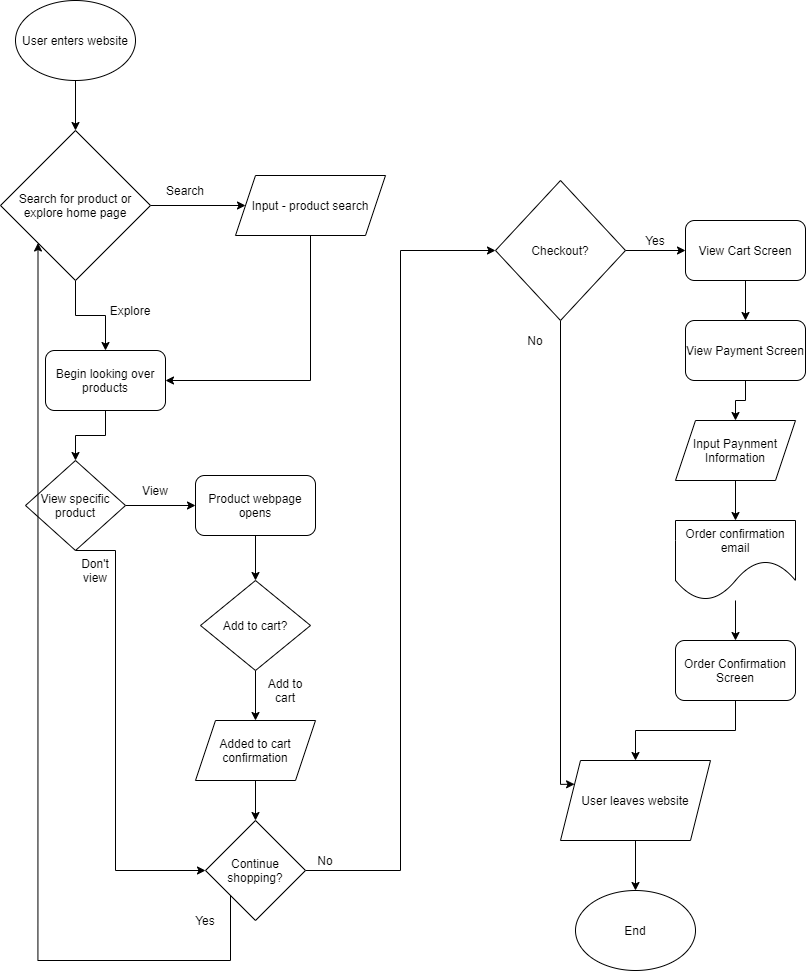

The diagram above was exported from draw.io. Its source (the exported page's mxGraphModel, read from the mxfile embedded in the PNG):
<mxGraphModel dx="713" dy="1129" grid="1" gridSize="10" guides="1" tooltips="1" connect="1" arrows="1" fold="1" page="1" pageScale="1" pageWidth="850" pageHeight="1100" math="0" shadow="0">
  <root>
    <mxCell id="0" />
    <mxCell id="1" parent="0" />
    <mxCell id="21" style="edgeStyle=orthogonalEdgeStyle;rounded=0;orthogonalLoop=1;jettySize=auto;html=1;exitX=0.5;exitY=1;exitDx=0;exitDy=0;" edge="1" parent="1" source="2" target="3">
      <mxGeometry relative="1" as="geometry" />
    </mxCell>
    <mxCell id="2" value="User enters website" style="ellipse;whiteSpace=wrap;html=1;" vertex="1" parent="1">
      <mxGeometry x="40" y="50" width="120" height="80" as="geometry" />
    </mxCell>
    <mxCell id="22" style="edgeStyle=orthogonalEdgeStyle;rounded=0;orthogonalLoop=1;jettySize=auto;html=1;exitX=1;exitY=0.5;exitDx=0;exitDy=0;entryX=0;entryY=0.5;entryDx=0;entryDy=0;" edge="1" parent="1" source="3" target="4">
      <mxGeometry relative="1" as="geometry" />
    </mxCell>
    <mxCell id="25" style="edgeStyle=orthogonalEdgeStyle;rounded=0;orthogonalLoop=1;jettySize=auto;html=1;exitX=0.5;exitY=1;exitDx=0;exitDy=0;entryX=0.5;entryY=0;entryDx=0;entryDy=0;" edge="1" parent="1" source="3" target="8">
      <mxGeometry relative="1" as="geometry" />
    </mxCell>
    <mxCell id="3" value="Search for product or explore home page" style="rhombus;whiteSpace=wrap;html=1;" vertex="1" parent="1">
      <mxGeometry x="25" y="180" width="150" height="150" as="geometry" />
    </mxCell>
    <mxCell id="27" style="edgeStyle=orthogonalEdgeStyle;rounded=0;orthogonalLoop=1;jettySize=auto;html=1;exitX=0.5;exitY=1;exitDx=0;exitDy=0;entryX=1;entryY=0.5;entryDx=0;entryDy=0;" edge="1" parent="1" source="4" target="8">
      <mxGeometry relative="1" as="geometry" />
    </mxCell>
    <mxCell id="4" value="Input - product search" style="shape=parallelogram;perimeter=parallelogramPerimeter;whiteSpace=wrap;html=1;fixedSize=1;" vertex="1" parent="1">
      <mxGeometry x="260" y="225" width="150" height="60" as="geometry" />
    </mxCell>
    <mxCell id="29" style="edgeStyle=orthogonalEdgeStyle;rounded=0;orthogonalLoop=1;jettySize=auto;html=1;exitX=1;exitY=0.5;exitDx=0;exitDy=0;entryX=0;entryY=0.5;entryDx=0;entryDy=0;" edge="1" parent="1" source="6" target="7">
      <mxGeometry relative="1" as="geometry" />
    </mxCell>
    <mxCell id="36" style="edgeStyle=orthogonalEdgeStyle;rounded=0;orthogonalLoop=1;jettySize=auto;html=1;exitX=0.5;exitY=1;exitDx=0;exitDy=0;entryX=0;entryY=0.5;entryDx=0;entryDy=0;" edge="1" parent="1" source="6" target="11">
      <mxGeometry relative="1" as="geometry">
        <Array as="points">
          <mxPoint x="140" y="600" />
          <mxPoint x="140" y="920" />
        </Array>
      </mxGeometry>
    </mxCell>
    <mxCell id="6" value="View specific product" style="rhombus;whiteSpace=wrap;html=1;" vertex="1" parent="1">
      <mxGeometry x="50" y="510" width="100" height="90" as="geometry" />
    </mxCell>
    <mxCell id="32" style="edgeStyle=orthogonalEdgeStyle;rounded=0;orthogonalLoop=1;jettySize=auto;html=1;exitX=0.5;exitY=1;exitDx=0;exitDy=0;entryX=0.5;entryY=0;entryDx=0;entryDy=0;" edge="1" parent="1" source="7" target="9">
      <mxGeometry relative="1" as="geometry" />
    </mxCell>
    <mxCell id="7" value="Product webpage opens" style="rounded=1;whiteSpace=wrap;html=1;" vertex="1" parent="1">
      <mxGeometry x="220" y="525" width="120" height="60" as="geometry" />
    </mxCell>
    <mxCell id="28" style="edgeStyle=orthogonalEdgeStyle;rounded=0;orthogonalLoop=1;jettySize=auto;html=1;exitX=0.5;exitY=1;exitDx=0;exitDy=0;entryX=0.5;entryY=0;entryDx=0;entryDy=0;" edge="1" parent="1" source="8" target="6">
      <mxGeometry relative="1" as="geometry" />
    </mxCell>
    <mxCell id="8" value="Begin looking over products" style="rounded=1;whiteSpace=wrap;html=1;" vertex="1" parent="1">
      <mxGeometry x="70" y="400" width="120" height="60" as="geometry" />
    </mxCell>
    <mxCell id="33" style="edgeStyle=orthogonalEdgeStyle;rounded=0;orthogonalLoop=1;jettySize=auto;html=1;exitX=0.5;exitY=1;exitDx=0;exitDy=0;entryX=0.5;entryY=0;entryDx=0;entryDy=0;" edge="1" parent="1" source="9" target="10">
      <mxGeometry relative="1" as="geometry" />
    </mxCell>
    <mxCell id="9" value="Add to cart?" style="rhombus;whiteSpace=wrap;html=1;" vertex="1" parent="1">
      <mxGeometry x="225" y="630" width="110" height="90" as="geometry" />
    </mxCell>
    <mxCell id="35" style="edgeStyle=orthogonalEdgeStyle;rounded=0;orthogonalLoop=1;jettySize=auto;html=1;exitX=0.5;exitY=1;exitDx=0;exitDy=0;entryX=0.5;entryY=0;entryDx=0;entryDy=0;" edge="1" parent="1" source="10" target="11">
      <mxGeometry relative="1" as="geometry" />
    </mxCell>
    <mxCell id="10" value="Added to cart confirmation" style="shape=parallelogram;perimeter=parallelogramPerimeter;whiteSpace=wrap;html=1;fixedSize=1;" vertex="1" parent="1">
      <mxGeometry x="220" y="770" width="120" height="60" as="geometry" />
    </mxCell>
    <mxCell id="38" style="edgeStyle=orthogonalEdgeStyle;rounded=0;orthogonalLoop=1;jettySize=auto;html=1;exitX=1;exitY=0.5;exitDx=0;exitDy=0;entryX=0;entryY=0.5;entryDx=0;entryDy=0;" edge="1" parent="1" source="11" target="12">
      <mxGeometry relative="1" as="geometry" />
    </mxCell>
    <mxCell id="41" style="edgeStyle=orthogonalEdgeStyle;rounded=0;orthogonalLoop=1;jettySize=auto;html=1;exitX=0;exitY=1;exitDx=0;exitDy=0;entryX=0;entryY=1;entryDx=0;entryDy=0;" edge="1" parent="1" source="11" target="3">
      <mxGeometry relative="1" as="geometry">
        <Array as="points">
          <mxPoint x="255" y="1010" />
          <mxPoint x="62" y="1010" />
        </Array>
      </mxGeometry>
    </mxCell>
    <mxCell id="11" value="Continue shopping?" style="rhombus;whiteSpace=wrap;html=1;" vertex="1" parent="1">
      <mxGeometry x="230" y="870" width="100" height="100" as="geometry" />
    </mxCell>
    <mxCell id="44" style="edgeStyle=orthogonalEdgeStyle;rounded=0;orthogonalLoop=1;jettySize=auto;html=1;exitX=0.5;exitY=1;exitDx=0;exitDy=0;entryX=0;entryY=0.25;entryDx=0;entryDy=0;" edge="1" parent="1" source="12" target="13">
      <mxGeometry relative="1" as="geometry">
        <Array as="points">
          <mxPoint x="585" y="834" />
        </Array>
      </mxGeometry>
    </mxCell>
    <mxCell id="46" style="edgeStyle=orthogonalEdgeStyle;rounded=0;orthogonalLoop=1;jettySize=auto;html=1;exitX=1;exitY=0.5;exitDx=0;exitDy=0;entryX=0;entryY=0.5;entryDx=0;entryDy=0;" edge="1" parent="1" source="12" target="15">
      <mxGeometry relative="1" as="geometry" />
    </mxCell>
    <mxCell id="12" value="Checkout?" style="rhombus;whiteSpace=wrap;html=1;" vertex="1" parent="1">
      <mxGeometry x="520" y="230" width="130" height="140" as="geometry" />
    </mxCell>
    <mxCell id="55" style="edgeStyle=orthogonalEdgeStyle;rounded=0;orthogonalLoop=1;jettySize=auto;html=1;exitX=0.5;exitY=1;exitDx=0;exitDy=0;entryX=0.5;entryY=0;entryDx=0;entryDy=0;" edge="1" parent="1" source="13" target="20">
      <mxGeometry relative="1" as="geometry" />
    </mxCell>
    <mxCell id="13" value="User leaves website" style="shape=parallelogram;perimeter=parallelogramPerimeter;whiteSpace=wrap;html=1;fixedSize=1;" vertex="1" parent="1">
      <mxGeometry x="585" y="810" width="150" height="80" as="geometry" />
    </mxCell>
    <mxCell id="50" style="edgeStyle=orthogonalEdgeStyle;rounded=0;orthogonalLoop=1;jettySize=auto;html=1;exitX=0.5;exitY=1;exitDx=0;exitDy=0;" edge="1" parent="1" source="15" target="16">
      <mxGeometry relative="1" as="geometry" />
    </mxCell>
    <mxCell id="15" value="View Cart Screen" style="rounded=1;whiteSpace=wrap;html=1;" vertex="1" parent="1">
      <mxGeometry x="710" y="270" width="120" height="60" as="geometry" />
    </mxCell>
    <mxCell id="51" style="edgeStyle=orthogonalEdgeStyle;rounded=0;orthogonalLoop=1;jettySize=auto;html=1;exitX=0.5;exitY=1;exitDx=0;exitDy=0;" edge="1" parent="1" source="16" target="17">
      <mxGeometry relative="1" as="geometry" />
    </mxCell>
    <mxCell id="16" value="View Payment Screen" style="rounded=1;whiteSpace=wrap;html=1;" vertex="1" parent="1">
      <mxGeometry x="710" y="370" width="120" height="60" as="geometry" />
    </mxCell>
    <mxCell id="52" style="edgeStyle=orthogonalEdgeStyle;rounded=0;orthogonalLoop=1;jettySize=auto;html=1;exitX=0.5;exitY=1;exitDx=0;exitDy=0;entryX=0.5;entryY=0;entryDx=0;entryDy=0;" edge="1" parent="1" source="17" target="18">
      <mxGeometry relative="1" as="geometry" />
    </mxCell>
    <mxCell id="17" value="Input Paynment Information" style="shape=parallelogram;perimeter=parallelogramPerimeter;whiteSpace=wrap;html=1;fixedSize=1;" vertex="1" parent="1">
      <mxGeometry x="700" y="470" width="120" height="60" as="geometry" />
    </mxCell>
    <mxCell id="53" value="" style="edgeStyle=orthogonalEdgeStyle;rounded=0;orthogonalLoop=1;jettySize=auto;html=1;" edge="1" parent="1" source="18" target="19">
      <mxGeometry relative="1" as="geometry" />
    </mxCell>
    <mxCell id="18" value="Order confirmation email" style="shape=document;whiteSpace=wrap;html=1;boundedLbl=1;size=0.5;" vertex="1" parent="1">
      <mxGeometry x="700" y="570" width="120" height="80" as="geometry" />
    </mxCell>
    <mxCell id="54" style="edgeStyle=orthogonalEdgeStyle;rounded=0;orthogonalLoop=1;jettySize=auto;html=1;exitX=0.5;exitY=1;exitDx=0;exitDy=0;" edge="1" parent="1" source="19" target="13">
      <mxGeometry relative="1" as="geometry" />
    </mxCell>
    <mxCell id="19" value="Order Confirmation Screen" style="rounded=1;whiteSpace=wrap;html=1;" vertex="1" parent="1">
      <mxGeometry x="700" y="690" width="120" height="60" as="geometry" />
    </mxCell>
    <mxCell id="20" value="End" style="ellipse;whiteSpace=wrap;html=1;" vertex="1" parent="1">
      <mxGeometry x="600" y="940" width="120" height="80" as="geometry" />
    </mxCell>
    <mxCell id="23" value="Search" style="text;html=1;strokeColor=none;fillColor=none;align=center;verticalAlign=middle;whiteSpace=wrap;rounded=0;" vertex="1" parent="1">
      <mxGeometry x="190" y="230" width="40" height="20" as="geometry" />
    </mxCell>
    <mxCell id="26" value="Explore" style="text;html=1;strokeColor=none;fillColor=none;align=center;verticalAlign=middle;whiteSpace=wrap;rounded=0;" vertex="1" parent="1">
      <mxGeometry x="135" y="350" width="40" height="20" as="geometry" />
    </mxCell>
    <mxCell id="30" value="View" style="text;html=1;strokeColor=none;fillColor=none;align=center;verticalAlign=middle;whiteSpace=wrap;rounded=0;" vertex="1" parent="1">
      <mxGeometry x="160" y="530" width="40" height="20" as="geometry" />
    </mxCell>
    <mxCell id="34" value="Add to cart" style="text;html=1;strokeColor=none;fillColor=none;align=center;verticalAlign=middle;whiteSpace=wrap;rounded=0;" vertex="1" parent="1">
      <mxGeometry x="290" y="730" width="40" height="20" as="geometry" />
    </mxCell>
    <mxCell id="37" value="Don't view" style="text;html=1;strokeColor=none;fillColor=none;align=center;verticalAlign=middle;whiteSpace=wrap;rounded=0;" vertex="1" parent="1">
      <mxGeometry x="100" y="610" width="40" height="20" as="geometry" />
    </mxCell>
    <mxCell id="39" value="No" style="text;html=1;strokeColor=none;fillColor=none;align=center;verticalAlign=middle;whiteSpace=wrap;rounded=0;" vertex="1" parent="1">
      <mxGeometry x="330" y="900" width="40" height="20" as="geometry" />
    </mxCell>
    <mxCell id="43" value="Yes" style="text;html=1;strokeColor=none;fillColor=none;align=center;verticalAlign=middle;whiteSpace=wrap;rounded=0;" vertex="1" parent="1">
      <mxGeometry x="210" y="960" width="40" height="20" as="geometry" />
    </mxCell>
    <mxCell id="45" value="Yes" style="text;html=1;strokeColor=none;fillColor=none;align=center;verticalAlign=middle;whiteSpace=wrap;rounded=0;" vertex="1" parent="1">
      <mxGeometry x="660" y="280" width="40" height="20" as="geometry" />
    </mxCell>
    <mxCell id="47" value="No" style="text;html=1;strokeColor=none;fillColor=none;align=center;verticalAlign=middle;whiteSpace=wrap;rounded=0;" vertex="1" parent="1">
      <mxGeometry x="540" y="380" width="40" height="20" as="geometry" />
    </mxCell>
  </root>
</mxGraphModel>